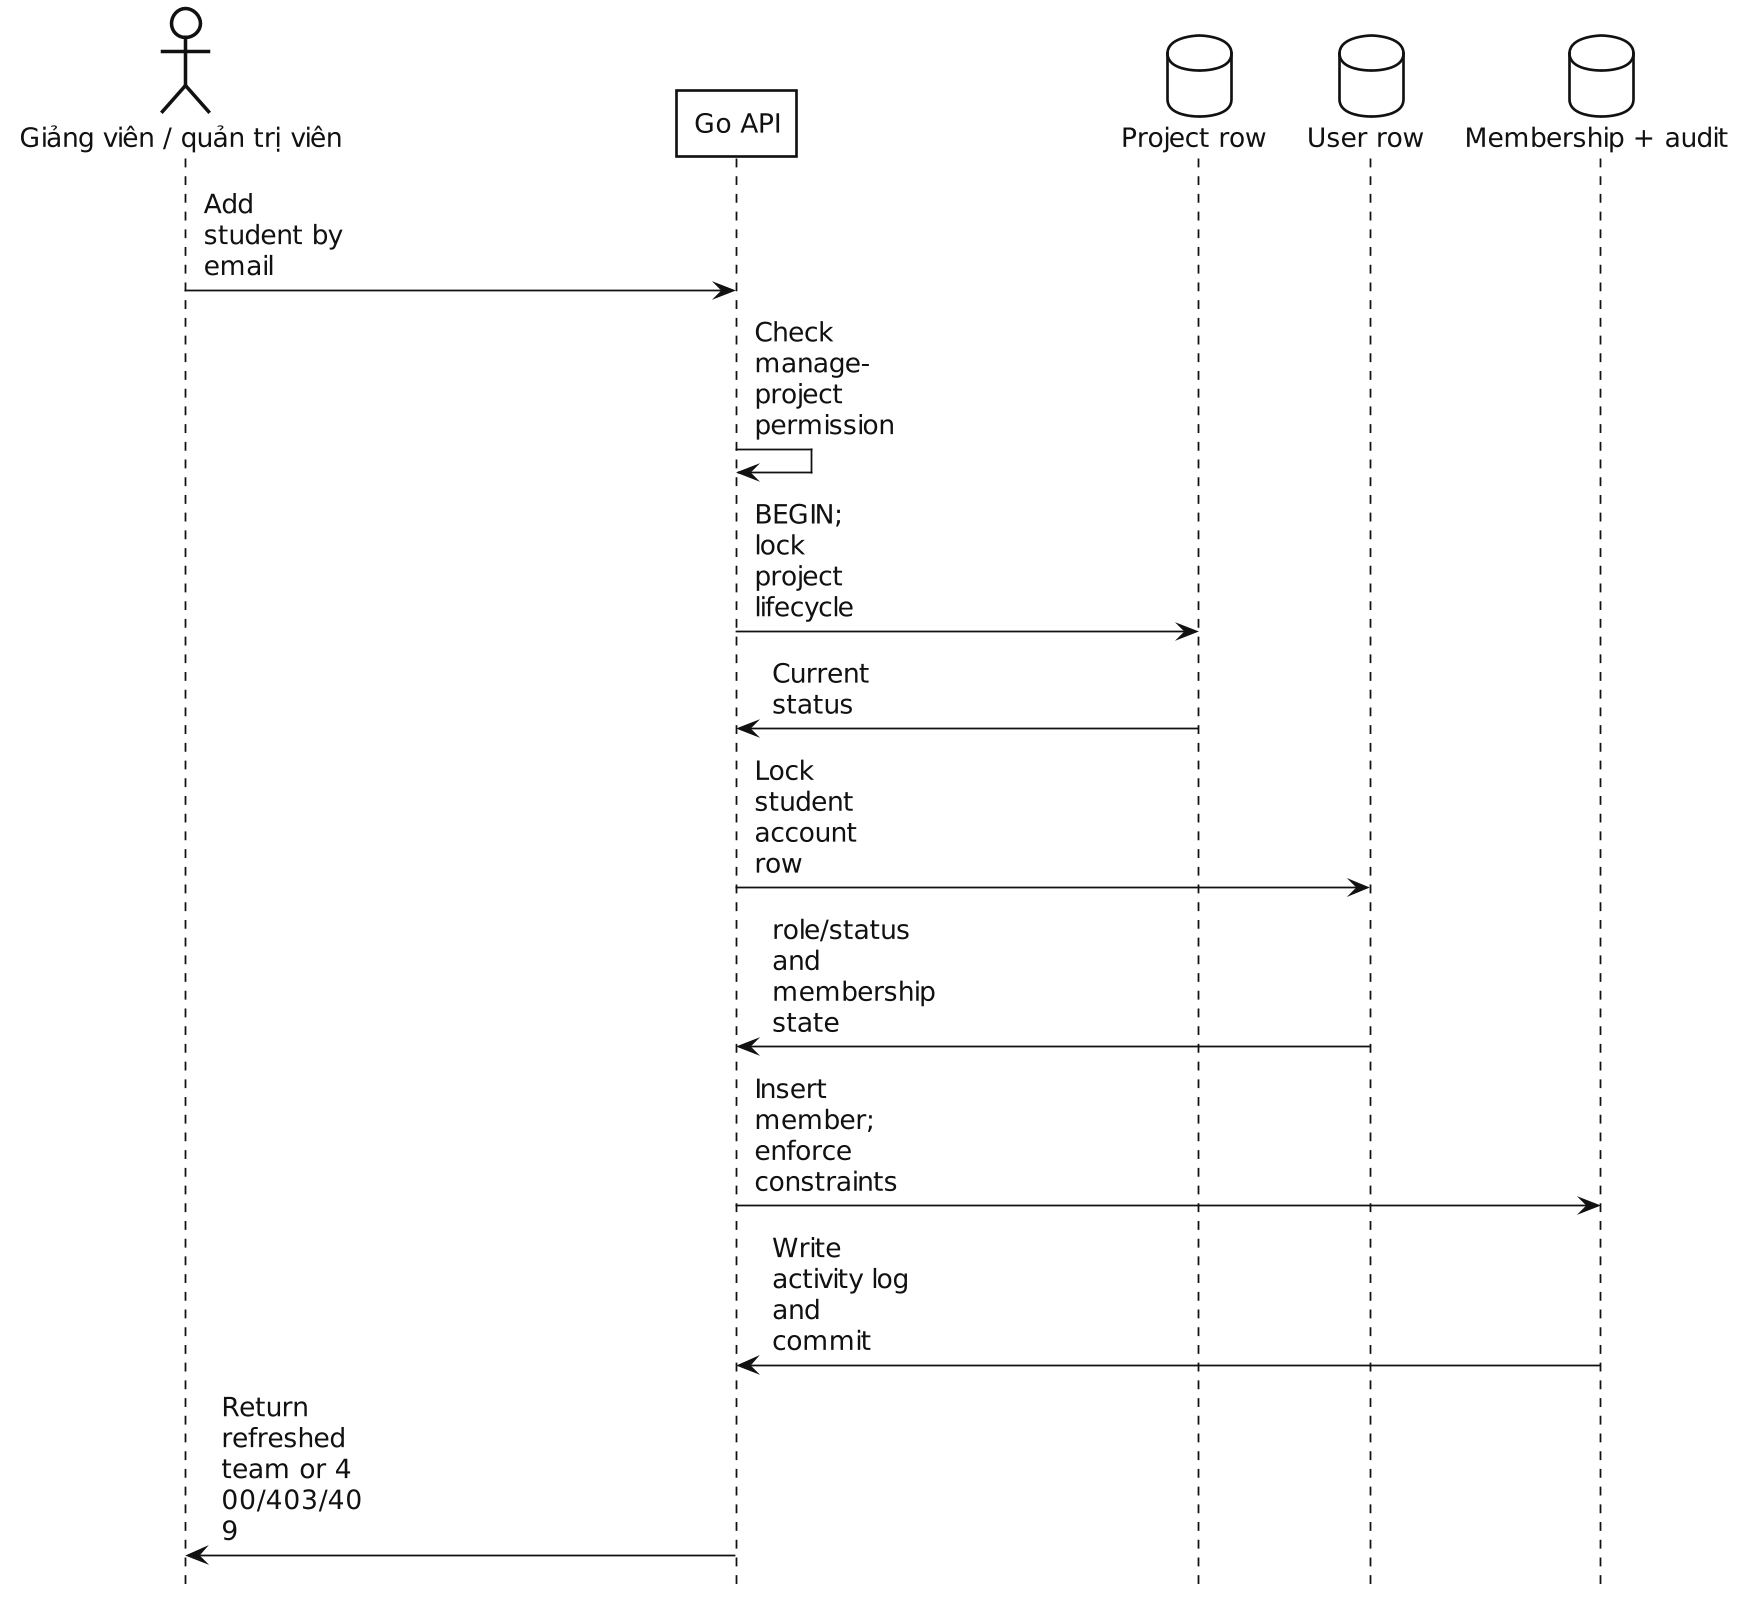

The diagram above was rendered by PlantUML. Its source (embedded in the PNG):
@startuml
skinparam backgroundColor white
skinparam monochrome true
skinparam shadowing false
skinparam dpi 170
skinparam defaultFontName "DejaVu Sans"
skinparam defaultFontSize 15
skinparam defaultFontColor #111111
skinparam classAttributeIconSize 0
skinparam ArrowColor #111111
skinparam ArrowThickness 1
skinparam LineColor #111111
skinparam maxMessageSize 80
skinparam RoundCorner 0
skinparam Padding 3
skinparam Nodesep 34
skinparam Ranksep 40
skinparam componentStyle rectangle
skinparam linetype polyline
skinparam ParticipantPadding 170
skinparam BoxPadding 8

skinparam package {
  BorderColor #111111
  BackgroundColor #FFFFFF
  FontColor #111111
  FontStyle bold
}

skinparam rectangle {
  BorderColor #111111
  BackgroundColor #FFFFFF
  FontColor #111111
}

skinparam component {
  BorderColor #111111
  BackgroundColor #FFFFFF
  FontColor #111111
}

skinparam class {
  BorderColor #111111
  BackgroundColor #FFFFFF
  FontColor #111111
  AttributeFontColor #111111
  StereotypeFontColor #111111
}

skinparam database {
  BorderColor #111111
  BackgroundColor #FFFFFF
  FontColor #111111
}

skinparam usecase {
  BorderColor #111111
  BackgroundColor #FFFFFF
  FontColor #111111
}

skinparam actor {
  BorderColor #111111
  BackgroundColor #FFFFFF
  FontColor #111111
}

skinparam note {
  BorderColor #111111
  BackgroundColor #FFFFFF
  FontColor #111111
}

skinparam sequence {
  ArrowColor #111111
  LifeLineBorderColor #111111
  LifeLineBackgroundColor #FFFFFF
  ParticipantBorderColor #111111
  ParticipantBackgroundColor #FFFFFF
  ParticipantFontColor #111111
  ActorBorderColor #111111
  ActorBackgroundColor #FFFFFF
  ActorFontColor #111111
  DatabaseBorderColor #111111
  DatabaseBackgroundColor #FFFFFF
  DatabaseFontColor #111111
}

skinparam state {
  BorderColor #111111
  BackgroundColor #FFFFFF
  FontColor #111111
  StartColor #111111
  EndColor #111111
}

skinparam activity {
  BorderColor #111111
  BackgroundColor #FFFFFF
  FontColor #111111
  DiamondBorderColor #111111
  DiamondBackgroundColor #FFFFFF
  StartColor #111111
  EndColor #111111
}
skinparam backgroundColor white
skinparam shadowing false
skinparam defaultFontName "DejaVu Sans"
skinparam sequenceArrowThickness 1
hide footbox

actor "Giảng viên / quản trị viên" as Manager
participant "Go API" as API
database "Project row" as Project
database "User row" as Account
database "Membership + audit" as DB

Manager -> API : Add student by email
API -> API : Check manage-project permission
API -> Project : BEGIN; lock project lifecycle
Project -> API : Current status
API -> Account : Lock student account row
Account -> API : role/status and membership state
API -> DB : Insert member; enforce constraints
DB -> API : Write activity log and commit
API -> Manager : Return refreshed team or 400/403/409
@enduml